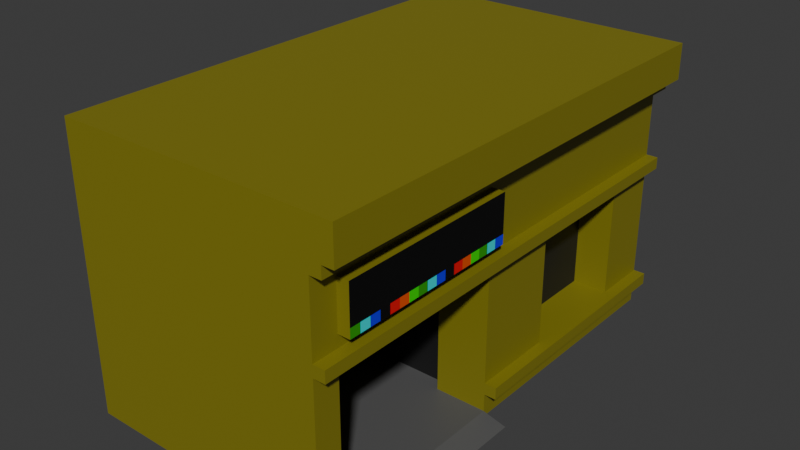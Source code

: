 # Source: Edificio-3.blend  (saved by Blender 4.5.87; exported with 4.5.12 LTS)
import bpy
from mathutils import Matrix  # noqa: F401  (used for matrix-valued properties, if any)

bpy.ops.wm.read_factory_settings(use_empty=True)
scene = bpy.context.scene
scene.name = 'Scene'

# ---- collections
col_collection = bpy.data.collections.new('Collection'); scene.collection.children.link(col_collection)

# ---- materials (node trees are filled in below, after node groups)
mat_base = bpy.data.materials.new('BASE')
mat_ventanas_puerta = bpy.data.materials.new('Ventanas/Puerta')
mat_suelo = bpy.data.materials.new('Suelo')
mat_cartel = bpy.data.materials.new('Cartel')
mat_verde = bpy.data.materials.new('Verde')
mat_celeste = bpy.data.materials.new('Celeste')
mat_azul = bpy.data.materials.new('Azul')
mat_negro = bpy.data.materials.new('Negro')
mat_rojo = bpy.data.materials.new('Rojo')
mat_naranja = bpy.data.materials.new('Naranja')
mat_verdeclaro = bpy.data.materials.new('VerdeCLaro')

# ---- material node trees
mat_base.use_nodes = True; mat_base.node_tree.nodes.clear()
_N = mat_base.node_tree.nodes; _L = mat_base.node_tree.links
n0 = _N.new('ShaderNodeBsdfPrincipled'); n0.name = 'Principled BSDF'; n0.location = (-200, 100)
n0.inputs[0].default_value = (0.2259, 0.1992, 0.009547, 1.0)
n1 = _N.new('ShaderNodeOutputMaterial'); n1.name = 'Material Output'; n1.location = (200, 100)
_L.new(n0.outputs[0], n1.inputs[0])
n1.is_active_output = True
mat_ventanas_puerta.use_nodes = True; mat_ventanas_puerta.node_tree.nodes.clear()
_N = mat_ventanas_puerta.node_tree.nodes; _L = mat_ventanas_puerta.node_tree.links
n0 = _N.new('ShaderNodeBsdfPrincipled'); n0.name = 'Principled BSDF'; n0.location = (-200, 100)
n0.inputs[0].default_value = (0.01124, 0.01124, 0.01124, 1.0)
n1 = _N.new('ShaderNodeOutputMaterial'); n1.name = 'Material Output'; n1.location = (200, 100)
_L.new(n0.outputs[0], n1.inputs[0])
n1.is_active_output = True
mat_suelo.use_nodes = True; mat_suelo.node_tree.nodes.clear()
_N = mat_suelo.node_tree.nodes; _L = mat_suelo.node_tree.links
n0 = _N.new('ShaderNodeBsdfPrincipled'); n0.name = 'Principled BSDF'; n0.location = (-200, 100)
n0.inputs[0].default_value = (0.09935, 0.09935, 0.09935, 1.0)
n1 = _N.new('ShaderNodeOutputMaterial'); n1.name = 'Material Output'; n1.location = (200, 100)
_L.new(n0.outputs[0], n1.inputs[0])
n1.is_active_output = True
mat_cartel.use_nodes = True; mat_cartel.node_tree.nodes.clear()
_N = mat_cartel.node_tree.nodes; _L = mat_cartel.node_tree.links
n0 = _N.new('ShaderNodeBsdfPrincipled'); n0.name = 'Principled BSDF'; n0.location = (-200, 100)
n0.inputs[0].default_value = (0.0, 0.0, 0.0, 1.0)
n1 = _N.new('ShaderNodeOutputMaterial'); n1.name = 'Material Output'; n1.location = (200, 100)
_L.new(n0.outputs[0], n1.inputs[0])
n1.is_active_output = True
mat_verde.use_nodes = True; mat_verde.node_tree.nodes.clear()
_N = mat_verde.node_tree.nodes; _L = mat_verde.node_tree.links
n0 = _N.new('ShaderNodeBsdfPrincipled'); n0.name = 'Principled BSDF'; n0.location = (-200, 100)
n0.inputs[0].default_value = (0.01797, 0.3505, 0.0, 1.0)
n1 = _N.new('ShaderNodeOutputMaterial'); n1.name = 'Material Output'; n1.location = (200, 100)
_L.new(n0.outputs[0], n1.inputs[0])
n1.is_active_output = True
mat_celeste.use_nodes = True; mat_celeste.node_tree.nodes.clear()
_N = mat_celeste.node_tree.nodes; _L = mat_celeste.node_tree.links
n0 = _N.new('ShaderNodeBsdfPrincipled'); n0.name = 'Principled BSDF'; n0.location = (-200, 100)
n0.inputs[0].default_value = (0.0, 0.7815, 0.8001, 1.0)
n1 = _N.new('ShaderNodeOutputMaterial'); n1.name = 'Material Output'; n1.location = (200, 100)
_L.new(n0.outputs[0], n1.inputs[0])
n1.is_active_output = True
mat_azul.use_nodes = True; mat_azul.node_tree.nodes.clear()
_N = mat_azul.node_tree.nodes; _L = mat_azul.node_tree.links
n0 = _N.new('ShaderNodeBsdfPrincipled'); n0.name = 'Principled BSDF'; n0.location = (-200, 100)
n0.inputs[0].default_value = (0.01034, 0.0, 0.8001, 1.0)
n1 = _N.new('ShaderNodeOutputMaterial'); n1.name = 'Material Output'; n1.location = (200, 100)
_L.new(n0.outputs[0], n1.inputs[0])
n1.is_active_output = True
mat_negro.use_nodes = True; mat_negro.node_tree.nodes.clear()
_N = mat_negro.node_tree.nodes; _L = mat_negro.node_tree.links
n0 = _N.new('ShaderNodeBsdfPrincipled'); n0.name = 'Principled BSDF'; n0.location = (-200, 100)
n0.inputs[0].default_value = (0.0, 0.0, 0.0, 1.0)
n1 = _N.new('ShaderNodeOutputMaterial'); n1.name = 'Material Output'; n1.location = (200, 100)
_L.new(n0.outputs[0], n1.inputs[0])
n1.is_active_output = True
mat_rojo.use_nodes = True; mat_rojo.node_tree.nodes.clear()
_N = mat_rojo.node_tree.nodes; _L = mat_rojo.node_tree.links
n0 = _N.new('ShaderNodeBsdfPrincipled'); n0.name = 'Principled BSDF'; n0.location = (-200, 100)
n0.inputs[0].default_value = (0.8001, 0.0, 0.001072, 1.0)
n1 = _N.new('ShaderNodeOutputMaterial'); n1.name = 'Material Output'; n1.location = (200, 100)
_L.new(n0.outputs[0], n1.inputs[0])
n1.is_active_output = True
mat_naranja.use_nodes = True; mat_naranja.node_tree.nodes.clear()
_N = mat_naranja.node_tree.nodes; _L = mat_naranja.node_tree.links
n0 = _N.new('ShaderNodeBsdfPrincipled'); n0.name = 'Principled BSDF'; n0.location = (-200, 100)
n0.inputs[0].default_value = (0.8001, 0.08306, 0.0, 1.0)
n1 = _N.new('ShaderNodeOutputMaterial'); n1.name = 'Material Output'; n1.location = (200, 100)
_L.new(n0.outputs[0], n1.inputs[0])
n1.is_active_output = True
mat_verdeclaro.use_nodes = True; mat_verdeclaro.node_tree.nodes.clear()
_N = mat_verdeclaro.node_tree.nodes; _L = mat_verdeclaro.node_tree.links
n0 = _N.new('ShaderNodeBsdfPrincipled'); n0.name = 'Principled BSDF'; n0.location = (-200, 100)
n0.inputs[0].default_value = (0.0009576, 0.8002, 0.0, 1.0)
n1 = _N.new('ShaderNodeOutputMaterial'); n1.name = 'Material Output'; n1.location = (200, 100)
_L.new(n0.outputs[0], n1.inputs[0])
n1.is_active_output = True

# ---- world
world_world = bpy.data.worlds.new('World'); scene.world = world_world
world_world.use_nodes = True; world_world.node_tree.nodes.clear()
_N = world_world.node_tree.nodes; _L = world_world.node_tree.links
n0 = _N.new('ShaderNodeOutputWorld'); n0.name = 'World Output'; n0.location = (200, 100)
n1 = _N.new('ShaderNodeBackground'); n1.name = 'Background'; n1.location = (-200, 100)
n1.inputs[0].default_value = (0.05088, 0.05088, 0.05088, 1.0)
_L.new(n1.outputs[0], n0.inputs[0])
n0.is_active_output = True
world_world.color = (0.05088, 0.05088, 0.05088)
world_world.sun_shadow_jitter_overblur = 0.0

# ---- meshes
me_plane = bpy.data.meshes.new('Plane')
me_plane.from_pydata([(1.0, -1.0, 0.0), (1.0, 1.0, 0.0), (1.0, 0.25, 0.0), (1.0, 0.75, 0.0), (-0.1, -1.0, 0.0), (-0.1, -0.8889, 0.0), (-0.1, -0.1111, 0.0), (1.0, -0.8889, 0.0), (1.0, -0.1111, 0.0), (1.0, -1.0, 0.1), (1.0, 1.0, 0.1), (1.0, 0.0, 0.1), (1.0, 0.25, 0.1), (1.0, 0.75, 0.1), (1.0, -0.8889, 0.1), (1.0, -0.1111, 0.1), (1.05, -1.0, 0.1), (1.05, 1.0, 0.1), (1.05, 0.0, 0.1), (1.05, 0.25, 0.1), (1.05, 0.75, 0.1), (1.05, -0.8889, 0.1), (1.05, -0.1111, 0.1), (1.05, -1.0, 0.15), (1.05, 1.0, 0.15), (1.05, 0.25, 0.15), (1.05, 0.75, 0.15), (1.05, -0.8889, 0.15), (1.05, -0.1111, 0.15), (1.0, -1.0, 0.15), (1.0, 1.0, 0.15), (1.0, 0.25, 0.15), (1.0, 0.75, 0.15), (1.0, -0.8889, 0.15), (1.0, -0.1111, 0.15), (1.0, -1.0, 0.65), (1.0, 1.0, 0.65), (1.0, 0.25, 0.65), (1.0, 0.75, 0.65), (1.0, -0.8889, 0.65), (1.0, -0.1111, 0.65), (1.05, -1.0, 0.65), (1.05, 1.0, 0.65), (1.05, 0.25, 0.65), (1.05, 0.75, 0.65), (1.05, -0.8889, 0.65), (1.05, -0.1111, 0.65), (1.05, -1.0, 0.7), (1.05, 1.0, 0.7), (1.05, 0.25, 0.7), (1.05, 0.75, 0.7), (1.05, -0.8889, 0.7), (1.05, -0.1111, 0.7), (1.0, -1.0, 0.7), (1.0, 1.0, 0.7), (1.0, 0.25, 0.7), (1.0, 0.75, 0.7), (1.0, -0.8889, 0.7), (1.0, -0.1111, 0.7), (1.0, -1.0, 0.95), (1.0, 1.0, 0.95), (1.0, 0.25, 0.95), (1.0, 0.75, 0.95), (1.0, -0.8889, 0.95), (1.0, -0.1111, 0.95), (-0.1, -0.8889, 0.65), (1.0, -0.8889, 0.65), (-0.1, -0.8889, 0.65), (-0.1, -0.1111, 0.65), (1.0, -0.1111, 0.65), (1.05, -0.7974, 0.75), (1.05, -0.1111, 0.65), (1.05, -0.8431, 0.75), (1.05, -0.1111, 0.7), (1.0, -0.8889, 0.7), (1.0, -0.1111, 0.7), (1.0, -0.8889, 0.75), (1.0, -0.1111, 0.75), (1.05, -0.8889, 0.75), (1.05, -0.1111, 0.75), (1.05, -0.8889, 0.95), (1.05, -0.1111, 0.95), (1.05, -0.8889, 0.95), (1.05, -0.1111, 0.95), (1.0, -0.8889, 0.95), (1.0, -0.1111, 0.95), (1.0, 0.25, 0.1), (1.0, 0.75, 0.1), (1.05, 0.25, 0.1), (1.05, 0.75, 0.1), (1.05, 0.25, 0.15), (1.05, 0.75, 0.15), (0.85, 0.25, 0.15), (0.85, 0.75, 0.15), (0.85, 0.25, 0.65), (0.85, 0.75, 0.65), (1.05, 0.25, 0.65), (1.05, 0.75, 0.65), (1.05, 0.25, 0.7), (1.05, 0.75, 0.7), (1.0, 0.25, 0.7), (1.0, 0.75, 0.7), (1.0, 0.25, 0.95), (1.0, 0.75, 0.95), (0.78, -0.1111, 0.0), (0.12, -0.1111, 0.0), (0.78, -0.1111, 0.65), (0.12, -0.1111, 0.65), (1.05, -0.7516, 0.75), (1.05, -0.5686, 0.75), (1.05, -0.6144, 0.75), (1.05, -0.6601, 0.75), (1.05, -0.7059, 0.75), (1.01, -0.1111, 0.75), (1.05, -0.5229, 0.75), (1.05, -0.4771, 0.75), (1.05, -0.4314, 0.75), (1.05, -0.3856, 0.75), (1.05, -0.3399, 0.75), (1.05, -0.2941, 0.75), (1.05, -0.2484, 0.75), (1.05, -0.2026, 0.75), (1.05, -0.1569, 0.75), (1.05, -0.1111, 0.79), (1.05, -0.8889, 0.79), (1.05, -0.1569, 0.79), (1.05, -0.2026, 0.79), (1.05, -0.2484, 0.79), (1.05, -0.2941, 0.79), (1.05, -0.3399, 0.79), (1.05, -0.3856, 0.79), (1.05, -0.4314, 0.79), (1.05, -0.4771, 0.79), (1.05, -0.5229, 0.79), (1.05, -0.5686, 0.79), (1.05, -0.6144, 0.79), (1.05, -0.6601, 0.79), (1.05, -0.7059, 0.79), (1.05, -0.7516, 0.79), (1.05, -0.7974, 0.79), (1.05, -0.8431, 0.79), (0.12, -0.1111, 0.025), (-0.1, -0.1111, 0.025), (-0.1, -0.8889, 0.025), (1.0, -0.8889, 0.025), (1.0, -0.1111, 0.025), (0.78, -0.1111, 0.025), (0.78, -0.06111, 0.0), (0.12, -0.06111, 0.0), (0.78, -0.06111, 0.65), (0.12, -0.06111, 0.65), (0.78, -0.1111, 0.025), (0.12, -0.1111, 0.025), (0.78, -0.06111, 0.025), (0.12, -0.06111, 0.025), (1.0, -1.0, 1.0), (1.0, 1.0, 1.0), (1.0, 0.25, 1.0), (1.0, 0.75, 1.0), (1.0, -0.8889, 1.0), (1.0, -0.1111, 1.0), (1.0, 0.25, 1.0), (1.0, 0.75, 1.0), (1.05, -1.0, 1.0), (1.05, 1.0, 1.0), (1.05, 0.25, 1.0), (1.05, 0.75, 1.0), (1.05, -0.8889, 1.0), (1.05, -0.1111, 1.0), (1.05, 0.25, 1.0), (1.05, 0.75, 1.0), (1.05, -1.0, 1.05), (1.05, 1.0, 1.05), (1.05, 0.25, 1.05), (1.05, 0.75, 1.05), (1.05, -0.8889, 1.05), (1.05, -0.1111, 1.05), (1.05, 0.25, 1.05), (1.05, 0.75, 1.05), (1.1, -1.0, 1.05), (1.1, 1.0, 1.05), (1.1, 0.25, 1.05), (1.1, 0.75, 1.05), (1.1, -0.8889, 1.05), (1.1, -0.1111, 1.05), (1.1, 0.25, 1.05), (1.1, 0.75, 1.05), (1.1, -1.0, 1.2), (1.1, 1.0, 1.2), (1.1, 0.25, 1.2), (1.1, 0.75, 1.2), (1.1, -0.8889, 1.2), (1.1, -0.1111, 1.2), (1.1, 0.25, 1.2), (1.1, 0.75, 1.2), (-0.1, -1.0, 1.2), (-0.1, 1.0, 1.2), (-0.1, 0.25, 1.2), (-0.1, 0.75, 1.2), (-0.1, -0.8889, 1.2), (-0.1, -0.1111, 1.2), (-0.1, 0.25, 1.2), (-0.1, 0.75, 1.2), (-0.1, -1.0, -1.192e-07), (1.0, 1.0, 1.2), (1.05, 1.0, 1.2), (-0.1, -0.8889, -1.192e-07), (-0.1, -0.1111, -1.192e-07), (1.0, -1.0, 1.2), (1.05, -1.0, 1.2), (1.05, -1.0, 1.2), (1.1, -1.0, 1.2), (1.05, 1.0, 1.2), (1.1, 1.0, 1.2), (-0.1, 1.0, 0.1), (-0.1, 1.0, 0.0), (-0.1, 1.0, 0.65), (-0.1, 1.0, 0.15), (-0.1, 1.0, 0.95), (-0.1, 1.0, 0.7), (-0.1, 1.0, 1.0), (-0.1, 1.0, 1.2), (1.0, -1.0, 1.2), (1.05, -1.0, 1.2), (1.0, -1.0, 1.2), (-0.1, -1.0, 1.2), (1.1, -0.8889, 0.0), (1.1, -0.1111, 0.0)], [(3, 1), (8, 2), (2, 3), (44, 42), (46, 43), (41, 45), (41, 43), (35, 37), (50, 48), (52, 49), (47, 51), (56, 54), (58, 55), (53, 57), (53, 55), (62, 60), (64, 61), (59, 63), (47, 49), (74, 75), (57, 58), (63, 64), (83, 81), (80, 82), (96, 97), (98, 99), (100, 101), (102, 103), (158, 156), (160, 157), (155, 159), (159, 160), (161, 162), (166, 164), (168, 165), (163, 167), (167, 168), (169, 170), (174, 172), (176, 173), (171, 175), (175, 176), (177, 178), (163, 171), (182, 180), (184, 181), (179, 183), (183, 184), (185, 186), (190, 188), (192, 189), (187, 191), (191, 192), (193, 194), (198, 196), (200, 197), (195, 199), (199, 200), (201, 202), (203, 206), (206, 207), (208, 209)], [(34, 15, 22, 28), (7, 14, 9, 0), (14, 21, 16, 9), (11, 18, 22, 15), (12, 19, 18, 11), (10, 17, 20, 13), (21, 27, 23, 16), (25, 31, 34, 28), (27, 33, 29, 23), (8, 1, 10, 15), (24, 30, 32, 26), (33, 39, 35, 29), (30, 36, 38, 32), (31, 37, 40, 34), (22, 17, 24, 28), (41, 42, 48, 47), (48, 54, 53, 47), (54, 60, 64, 58), (65, 66, 7, 5), (6, 68, 67, 5), (105, 107, 68, 6), (85, 84, 82, 83), (21, 14, 33, 27), (17, 10, 30, 24), (9, 16, 23, 29), (42, 36, 54, 48), (35, 41, 47, 53), (87, 89, 88, 86), (91, 93, 92, 90), (93, 95, 94, 92), (37, 31, 92, 94), (32, 38, 95, 93), (35, 36, 42, 41), (95, 38, 37, 94), (107, 106, 69, 66, 65, 68), (8, 69, 106, 104), (104, 106, 149, 147), (4, 0, 7, 5), (70, 139, 140, 72), (108, 138, 139, 70), (112, 137, 138, 108), (111, 136, 137, 112), (110, 135, 136, 111), (109, 134, 135, 110), (114, 133, 134, 109), (115, 132, 133, 114), (116, 131, 132, 115), (117, 130, 131, 116), (118, 129, 130, 117), (119, 128, 129, 118), (120, 127, 128, 119), (121, 126, 127, 120), (122, 125, 126, 121), (79, 123, 125, 122), (72, 140, 124, 78), (7, 8, 145, 144), (141, 142, 143, 144, 145, 146), (105, 141, 142, 6), (8, 145, 146, 104), (6, 142, 143, 5), (104, 105, 141, 146), (5, 143, 144, 7), (147, 149, 150, 148), (148, 105, 152, 154), (107, 105, 148, 150), (106, 107, 150, 149), (152, 151, 153, 154), (105, 104, 151, 152), (147, 153, 154, 148), (104, 147, 153, 151), (76, 113, 79, 78), (59, 53, 58, 64), (82, 84, 76, 78), (82, 124, 140, 139, 138, 137, 136, 135, 134, 133, 132, 131, 130, 129, 128, 127, 126, 125, 123, 83), (77, 85, 83, 79, 113), (59, 60, 156, 155), (155, 156, 164, 163), (187, 188, 196, 195), (209, 163, 164, 172), (179, 211, 210, 171), (171, 172, 180, 179), (156, 204, 205, 164), (172, 212, 213, 180), (214, 215, 221, 220, 218, 219, 216, 217), (1, 215, 221, 204), (180, 213, 211, 179), (155, 163, 223, 222), (0, 224, 225, 4), (8, 7, 226, 227), (227, 145, 144, 226), (227, 8, 145), (144, 7, 226)])
me_plane.polygons.foreach_set('material_index', [0, 0, 0, 0, 0, 0, 0, 0, 0, 0, 0, 0, 0, 0, 0, 0, 0, 0, 0, 0, 0, 0, 0, 0, 0, 0, 0, 0, 0, 1, 0, 0, 0, 0, 0, 0, 0, 0, 5, 6, 7, 8, 9, 10, 4, 5, 6, 7, 8, 9, 10, 4, 5, 6, 4, 2, 2, 0, 0, 0, 0, 0, 1, 0, 0, 0, 2, 0, 0, 0, 0, 0, 0, 3, 0, 0, 0, 0, 0, 0, 0, 0, 0, 0, 0, 0, 0, 0, 2, 2, 2, 0])
_uv = me_plane.uv_layers.new(name='UVMap')
_uv.uv.foreach_set('vector', [1.0, 0.4444, 1.0, 0.4444, 1.0, 0.4444, 1.0, 0.4444, 1.0, 0.05556, 1.0, 0.05556, 1.0, 0.0, 1.0, 0.0, 1.0, 0.05556, 1.0, 0.05556, 1.0, 0.0, 1.0, 0.0, 1.0, 0.5, 1.0, 0.5, 1.0, 0.4444, 1.0, 0.4444, 1.0, 0.625, 1.0, 0.625, 1.0, 0.5, 1.0, 0.5, 1.0, 1.0, 1.0, 1.0, 1.0, 0.875, 1.0, 0.875, 1.0, 0.05556, 1.0, 0.05556, 1.0, 0.0, 1.0, 0.0, 1.0, 0.625, 1.0, 0.625, 1.0, 0.4444, 1.0, 0.4444, 1.0, 0.05556, 1.0, 0.05556, 1.0, 0.0, 1.0, 0.0, 0.0, 0.0, 0.0, 0.0, 0.0, 0.0, 0.0, 0.0, 1.0, 1.0, 1.0, 1.0, 1.0, 0.875, 1.0, 0.875, 1.0, 0.05556, 1.0, 0.05556, 1.0, 0.0, 1.0, 0.0, 1.0, 1.0, 1.0, 1.0, 1.0, 0.875, 1.0, 0.875, 1.0, 0.625, 1.0, 0.625, 1.0, 0.4444, 1.0, 0.4444, 1.0, 0.4444, 1.0, 1.0, 1.0, 1.0, 1.0, 0.4444, 0.0, 0.0, 1.0, 1.0, 1.0, 1.0, 0.0, 0.0, 1.0, 1.0, 1.0, 1.0, 0.0, 0.0, 0.0, 0.0, 0.0, 0.0, 0.0, 0.0, 1.0, 0.4444, 1.0, 0.4444, 0.45, 0.05556, 1.0, 0.05556, 1.0, 0.05556, 0.45, 0.05556, 0.45, 0.4444, 0.45, 0.4444, 0.45, 0.05556, 0.45, 0.05556, 0.56, 0.4444, 0.56, 0.4444, 0.45, 0.4444, 0.45, 0.4444, 1.0, 0.4444, 1.0, 0.05556, 1.0, 0.05556, 1.0, 0.4444, 1.0, 0.05556, 1.0, 0.05556, 1.0, 0.05556, 1.0, 0.05556, 1.0, 1.0, 1.0, 1.0, 1.0, 1.0, 1.0, 1.0, 1.0, 0.0, 1.0, 0.0, 1.0, 0.0, 1.0, 0.0, 1.0, 1.0, 1.0, 1.0, 1.0, 1.0, 1.0, 1.0, 0.0, 0.0, 0.0, 0.0, 0.0, 0.0, 0.0, 0.0, 1.0, 0.875, 1.0, 0.875, 1.0, 0.625, 1.0, 0.625, 1.0, 0.875, 1.0, 0.875, 1.0, 0.625, 1.0, 0.625, 1.0, 0.875, 1.0, 0.875, 1.0, 0.625, 1.0, 0.625, 1.0, 0.625, 1.0, 0.625, 1.0, 0.625, 1.0, 0.625, 1.0, 0.875, 1.0, 0.875, 1.0, 0.875, 1.0, 0.875, 0.0, 0.0, 1.0, 1.0, 1.0, 1.0, 0.0, 0.0, 1.0, 0.875, 1.0, 0.875, 1.0, 0.625, 1.0, 0.625, 0.56, 0.4444, 0.89, 0.4444, 1.0, 0.4444, 1.0, 0.05556, 0.45, 0.05556, 0.45, 0.4444, 1.0, 0.4444, 1.0, 0.4444, 0.89, 0.4444, 0.89, 0.4444, 0.89, 0.4444, 0.89, 0.4444, 0.89, 0.4444, 0.89, 0.4444, 0.45, 0.0, 1.0, 0.0, 1.0, 0.05556, 0.45, 0.05556, 1.0, 0.1013, 1.0, 0.1013, 1.0, 0.07843, 1.0, 0.07843, 1.0, 0.1242, 1.0, 0.1242, 1.0, 0.1013, 1.0, 0.1013, 1.0, 0.1471, 1.0, 0.1471, 1.0, 0.1242, 1.0, 0.1242, 1.0, 0.1699, 1.0, 0.1699, 1.0, 0.1471, 1.0, 0.1471, 1.0, 0.1928, 1.0, 0.1928, 1.0, 0.1699, 1.0, 0.1699, 1.0, 0.2157, 1.0, 0.2157, 1.0, 0.1928, 1.0, 0.1928, 1.0, 0.2386, 1.0, 0.2386, 1.0, 0.2157, 1.0, 0.2157, 1.0, 0.2614, 1.0, 0.2614, 1.0, 0.2386, 1.0, 0.2386, 1.0, 0.2843, 1.0, 0.2843, 1.0, 0.2614, 1.0, 0.2614, 1.0, 0.3072, 1.0, 0.3072, 1.0, 0.2843, 1.0, 0.2843, 1.0, 0.3301, 1.0, 0.3301, 1.0, 0.3072, 1.0, 0.3072, 1.0, 0.3529, 1.0, 0.3529, 1.0, 0.3301, 1.0, 0.3301, 1.0, 0.3758, 1.0, 0.3758, 1.0, 0.3529, 1.0, 0.3529, 1.0, 0.3987, 1.0, 0.3987, 1.0, 0.3758, 1.0, 0.3758, 1.0, 0.4216, 1.0, 0.4216, 1.0, 0.3987, 1.0, 0.3987, 1.0, 0.4444, 1.0, 0.4444, 1.0, 0.4216, 1.0, 0.4216, 1.0, 0.07843, 1.0, 0.07843, 1.0, 0.05556, 1.0, 0.05556, 0.0, 0.0, 0.0, 0.0, 0.0, 0.0, 0.0, 0.0, 0.0, 0.0, 0.0, 0.0, 0.0, 0.0, 0.0, 0.0, 0.0, 0.0, 0.0, 0.0, 0.56, 0.4444, 0.56, 0.4444, 0.45, 0.4444, 0.45, 0.4444, 1.0, 0.4444, 1.0, 0.4444, 0.89, 0.4444, 0.89, 0.4444, 0.45, 0.4444, 0.45, 0.4444, 0.45, 0.05556, 0.45, 0.05556, 0.89, 0.4444, 0.56, 0.4444, 0.56, 0.4444, 0.89, 0.4444, 0.45, 0.05556, 0.45, 0.05556, 1.0, 0.05556, 1.0, 0.05556, 0.89, 0.4444, 0.89, 0.4444, 0.56, 0.4444, 0.56, 0.4444, 0.56, 0.4444, 0.56, 0.4444, 0.56, 0.4444, 0.56, 0.4444, 0.56, 0.4444, 0.56, 0.4444, 0.56, 0.4444, 0.56, 0.4444, 0.89, 0.4444, 0.56, 0.4444, 0.56, 0.4444, 0.89, 0.4444, 0.56, 0.4444, 0.89, 0.4444, 0.89, 0.4444, 0.56, 0.4444, 0.56, 0.4444, 0.89, 0.4444, 0.89, 0.4444, 0.56, 0.4444, 0.89, 0.4444, 0.89, 0.4444, 0.56, 0.4444, 0.56, 0.4444, 0.89, 0.4444, 0.89, 0.4444, 0.89, 0.4444, 0.89, 0.4444, 1.0, 0.05556, 0.0, 0.0, 0.0, 0.0, 1.0, 0.05556, 0.0, 0.0, 0.0, 0.0, 1.0, 0.4444, 1.0, 0.4444, 1.0, 0.05556, 1.0, 0.05556, 1.0, 0.05556, 1.0, 0.05556, 1.0, 0.05556, 1.0, 0.05556, 1.0, 0.07843, 1.0, 0.1013, 1.0, 0.1242, 1.0, 0.1471, 1.0, 0.1699, 1.0, 0.1928, 1.0, 0.2157, 1.0, 0.2386, 1.0, 0.2614, 1.0, 0.2843, 1.0, 0.3072, 1.0, 0.3301, 1.0, 0.3529, 1.0, 0.3758, 1.0, 0.3987, 1.0, 0.4216, 1.0, 0.4444, 1.0, 0.4444, 0.0, 0.0, 1.0, 0.4444, 1.0, 0.4444, 0.0, 0.0, 0.0, 0.0, 0.0, 0.0, 0.0, 0.0, 0.0, 0.0, 0.0, 0.0, 0.0, 0.0, 0.0, 0.0, 0.0, 0.0, 0.0, 0.0, 0.0, 0.0, 0.0, 0.0, 0.0, 0.0, 0.0, 0.0, 0.0, 0.0, 0.0, 0.0, 0.0, 0.0, 0.0, 0.0, 0.0, 0.0, 0.0, 0.0, 0.0, 0.0, 0.0, 0.0, 0.0, 0.0, 0.0, 0.0, 0.0, 0.0, 0.0, 0.0, 0.0, 0.0, 0.0, 0.0, 0.0, 0.0, 0.0, 0.0, 0.0, 0.0, 0.0, 0.0, 0.0, 0.0, 0.0, 0.0, 1.0, 1.0, 0.0, 0.0, 0.0, 0.0, 0.0, 0.0, 0.0, 0.0, 1.0, 1.0, 1.0, 1.0, 1.0, 1.0, 0.0, 0.0, 0.0, 0.0, 0.0, 0.0, 0.0, 0.0, 0.0, 0.0, 0.0, 0.0, 0.0, 0.0, 0.0, 0.0, 0.0, 0.0, 0.0, 0.0, 0.0, 0.0, 0.0, 0.0, 1.0, 0.0, 1.0, 0.0, 0.45, 0.0, 0.45, 0.0, 0.0, 0.0, 0.0, 0.0, 0.0, 0.0, 0.0, 0.0, 0.0, 0.0, 0.0, 0.0, 0.0, 0.0, 0.0, 0.0, 0.0, 0.0, 0.0, 0.0, 0.0, 0.0, 0.0, 0.0, 0.0, 0.0, 0.0, 0.0])
me_plane.materials.append(mat_base)
me_plane.materials.append(mat_ventanas_puerta)
me_plane.materials.append(mat_suelo)
me_plane.materials.append(mat_cartel)
me_plane.materials.append(mat_verde)
me_plane.materials.append(mat_celeste)
me_plane.materials.append(mat_azul)
me_plane.materials.append(mat_negro)
me_plane.materials.append(mat_rojo)
me_plane.materials.append(mat_naranja)
me_plane.materials.append(mat_verdeclaro)
me_plane.update()

# ---- objects
ob_plane = bpy.data.objects.new('Plane', me_plane)

# ---- transforms, parenting, visibility, modifiers, constraints
ob_plane.location = (0.0, 0.0, 0.0)
ob_plane.scale = (2.0, 2.0, 2.0)

# ---- collection membership
col_collection.objects.link(ob_plane)

# ---- scene / render settings (as saved in the file)
scene.frame_start = 1; scene.frame_end = 250; scene.frame_set(1)
scene.render.engine = 'BLENDER_EEVEE_NEXT'
bpy.context.view_layer.update()

# ---- added for rendering (the .blend has no active camera and no usable light): camera, sun
cam_auto = bpy.data.cameras.new('AutoCamera')
cam_auto.lens = 50.0
cam_auto.sensor_width = 36.0
cam_auto.clip_end = 1000.0
ob_auto_camera = bpy.data.objects.new('AutoCamera', cam_auto)
scene.collection.objects.link(ob_auto_camera)
ob_auto_camera.location = (5.85368, -5.82442, 5.08295)
ob_auto_camera.rotation_euler = (1.09748, -7.21219e-08, 0.694738)
scene.camera = ob_auto_camera
light_auto_sun = bpy.data.lights.new('AutoSun', 'SUN')
light_auto_sun.energy = 3.0
light_auto_sun.angle = 0.0523599
ob_auto_sun = bpy.data.objects.new('AutoSun', light_auto_sun)
scene.collection.objects.link(ob_auto_sun)
ob_auto_sun.rotation_euler = (0.872665, 0.174533, 0.523599)
bpy.context.view_layer.update()
